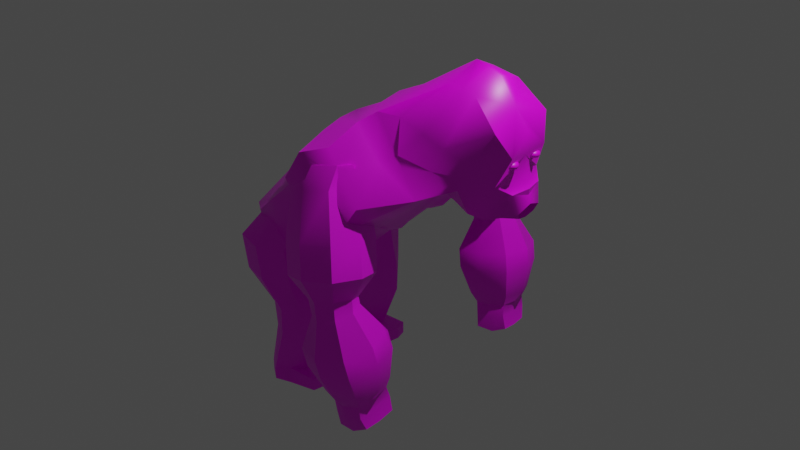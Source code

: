 # Source: gorilla.blend  (saved by Blender 3.0.42; exported with 4.5.12 LTS)
import bpy
from mathutils import Matrix  # noqa: F401  (used for matrix-valued properties, if any)

bpy.ops.wm.read_factory_settings(use_empty=True)
scene = bpy.context.scene
scene.name = 'Scene'

# ---- collections
col_collection = bpy.data.collections.new('Collection'); scene.collection.children.link(col_collection)

# ---- images (referenced by path relative to the original .blend; pixels are not part of the script)
import os
ASSET_DIR = os.environ.get("B2B_ASSET_DIR", "")  # directory of the original .blend (textures are referenced by path, not embedded)
HERE = os.path.dirname(os.path.abspath(__file__))  # packed textures are extracted next to this script under _unpacked/

def load_image(name, relpath, width, height, colorspace="sRGB"):
    """Load a texture the original file referenced (path relative to the .blend, or extracted next to this script)."""
    p = next((c for c in (os.path.join(HERE, relpath), os.path.join(ASSET_DIR, relpath)) if relpath and os.path.exists(c)), "")
    if p:
        img = bpy.data.images.load(p, check_existing=True)
        img.name = name
    else:  # same state as the original file: an image datablock whose file is absent (Cycles renders it pink)
        img = bpy.data.images.new(name, width, height)
        img.source = "FILE"
        img.filepath = "//" + (relpath or name)
    img.colorspace_settings.name = colorspace
    return img
img_bedroom_colors_jpg = load_image('bedroom colors.jpg', 'Get Stuffed/Assets/Materials/bedroom colors.jpg', 1024, 1024, 'sRGB')

# ---- materials (node trees are filled in below, after node groups)
mat_mouth = bpy.data.materials.new('mouth')
mat_mouth.alpha_threshold = 0.0
mat_mouth.use_transparent_shadow = False
mat_mouth.line_color = (0.0, 0.0, 0.0, 1.0)
mat_fur = bpy.data.materials.new('Fur')
mat_fur.use_transparent_shadow = False
mat_nose = bpy.data.materials.new('nose')
mat_nose.alpha_threshold = 0.0
mat_nose.use_transparent_shadow = False
mat_nose.line_color = (0.0, 0.0, 0.0, 1.0)

# ---- node groups
ng_auto_smooth = bpy.data.node_groups.new('Auto Smooth', 'GeometryNodeTree')
_s = ng_auto_smooth.interface.new_socket(name='Geometry', in_out='OUTPUT', socket_type='NodeSocketGeometry')
_s = ng_auto_smooth.interface.new_socket(name='Geometry', in_out='INPUT', socket_type='NodeSocketGeometry')
_s = ng_auto_smooth.interface.new_socket(name='Angle', in_out='INPUT', socket_type='NodeSocketFloat')
_s.subtype = 'ANGLE'
_s.min_value = 0.0
_s.max_value = 3.142
ng_auto_smooth.is_modifier = True
_N = ng_auto_smooth.nodes; _L = ng_auto_smooth.links
n0 = _N.new('NodeGroupOutput'); n0.name = 'Group Output'; n0.location = (480, -100)
n1 = _N.new('NodeGroupInput'); n1.name = 'Group Input'; n1.location = (-420, -300)
n2 = _N.new('NodeGroupInput'); n2.name = 'Group Input.001'; n2.location = (-60, -100)
n3 = _N.new('GeometryNodeSetShadeSmooth'); n3.name = 'Set Shade Smooth'; n3.location = (120, -100)
n3.domain = 'EDGE'
n4 = _N.new('GeometryNodeSetShadeSmooth'); n4.name = 'Set Shade Smooth.001'; n4.location = (300, -100)
n5 = _N.new('GeometryNodeInputMeshEdgeAngle'); n5.name = 'Edge Angle'; n5.location = (-420, -220)
n6 = _N.new('GeometryNodeInputEdgeSmooth'); n6.name = 'Is Edge Smooth'; n6.location = (-60, -160)
n7 = _N.new('GeometryNodeInputShadeSmooth'); n7.name = 'Is Face Smooth'; n7.location = (-240, -340)
n8 = _N.new('FunctionNodeBooleanMath'); n8.name = 'Boolean Math'; n8.location = (-60, -220)
n9 = _N.new('FunctionNodeCompare'); n9.name = 'Compare'; n9.location = (-240, -180)
n9.operation = 'LESS_EQUAL'
_L.new(n5.outputs[0], n9.inputs[0])
_L.new(n4.outputs[0], n0.inputs[0])
_L.new(n1.outputs[1], n9.inputs[1])
_L.new(n9.outputs[0], n8.inputs[0])
_L.new(n7.outputs[0], n8.inputs[1])
_L.new(n2.outputs[0], n3.inputs[0])
_L.new(n6.outputs[0], n3.inputs[1])
_L.new(n3.outputs[0], n4.inputs[0])
_L.new(n8.outputs[0], n3.inputs[2])
n0.is_active_output = True

# ---- material node trees
mat_mouth.use_nodes = True; mat_mouth.node_tree.nodes.clear()
_N = mat_mouth.node_tree.nodes; _L = mat_mouth.node_tree.links
n0 = _N.new('ShaderNodeOutputMaterial'); n0.name = 'Material Output'; n0.location = (300, 300)
n1 = _N.new('ShaderNodeBsdfPrincipled'); n1.name = 'Principled BSDF'; n1.location = (10, 300)
n1.distribution = 'GGX'
n1.subsurface_method = 'RANDOM_WALK_SKIN'
n1.inputs[2].default_value = 0.4
n1.inputs[3].default_value = 1.45
n1.inputs[27].default_value = (0.0, 0.0, 0.0, 1.0)
n1.inputs[28].default_value = 1.0
n2 = _N.new('ShaderNodeTexImage'); n2.name = 'Image Texture'; n2.location = (-316, 131)
n2.image = img_bedroom_colors_jpg
_L.new(n1.outputs[0], n0.inputs[0])
_L.new(n2.outputs[0], n1.inputs[0])
n0.is_active_output = True
mat_fur.use_nodes = True; mat_fur.node_tree.nodes.clear()
_N = mat_fur.node_tree.nodes; _L = mat_fur.node_tree.links
n0 = _N.new('ShaderNodeBsdfPrincipled'); n0.name = 'Principled BSDF'; n0.location = (10, 300)
n0.distribution = 'GGX'
n0.subsurface_method = 'RANDOM_WALK_SKIN'
n0.inputs[3].default_value = 1.45
n0.inputs[27].default_value = (0.0, 0.0, 0.0, 1.0)
n0.inputs[28].default_value = 1.0
n1 = _N.new('ShaderNodeOutputMaterial'); n1.name = 'Material Output'; n1.location = (300, 300)
n2 = _N.new('ShaderNodeTexImage'); n2.name = 'Image Texture'; n2.location = (-311, 146)
n2.image = img_bedroom_colors_jpg
_L.new(n0.outputs[0], n1.inputs[0])
_L.new(n2.outputs[0], n0.inputs[0])
n1.is_active_output = True
mat_nose.use_nodes = True; mat_nose.node_tree.nodes.clear()
_N = mat_nose.node_tree.nodes; _L = mat_nose.node_tree.links
n0 = _N.new('ShaderNodeOutputMaterial'); n0.name = 'Material Output'; n0.location = (300, 300)
n1 = _N.new('ShaderNodeBsdfPrincipled'); n1.name = 'Principled BSDF'; n1.location = (10, 300)
n1.distribution = 'GGX'
n1.subsurface_method = 'RANDOM_WALK_SKIN'
n1.inputs[2].default_value = 0.4
n1.inputs[3].default_value = 1.45
n1.inputs[27].default_value = (0.0, 0.0, 0.0, 1.0)
n1.inputs[28].default_value = 1.0
n2 = _N.new('ShaderNodeTexImage'); n2.name = 'Image Texture'; n2.location = (-316, 131)
n2.image = img_bedroom_colors_jpg
_L.new(n1.outputs[0], n0.inputs[0])
_L.new(n2.outputs[0], n1.inputs[0])
n0.is_active_output = True

# ---- world
world_world = bpy.data.worlds.new('World'); scene.world = world_world
world_world.use_nodes = True; world_world.node_tree.nodes.clear()
_N = world_world.node_tree.nodes; _L = world_world.node_tree.links
n0 = _N.new('ShaderNodeOutputWorld'); n0.name = 'World Output'; n0.location = (300, 300)
n1 = _N.new('ShaderNodeBackground'); n1.name = 'Background'; n1.location = (10, 300)
n1.inputs[0].default_value = (0.05088, 0.05088, 0.05088, 1.0)
_L.new(n1.outputs[0], n0.inputs[0])
n0.is_active_output = True
world_world.color = (0.05088, 0.05088, 0.05088)
world_world.use_sun_shadow = False
world_world.sun_shadow_jitter_overblur = 0.0

# ---- lights
light_light = bpy.data.lights.new('Light', 'POINT')
light_light.transmission_factor = 0.0
light_light.energy = 1000.0
light_light.shadow_soft_size = 0.1
light_light.shadow_maximum_resolution = 0.006
light_light.use_absolute_resolution = True

# ---- meshes
me_cube = bpy.data.meshes.new('Cube')
me_cube.from_pydata([(1.082, 0.8363, 1.255), (0.8651, 0.7305, -0.7638), (-0.2143, 0.8363, 1.092), (0.1207, 0.7305, -0.6476), (0.003033, 3.524e-05, -0.8748), (1.165, 1.113e-07, 1.187), (-0.4077, 0.0, 1.0), (1.0, 0.0, -1.0), (0.839, 0.8363, 0.2201), (0.1085, 0.8363, 0.2201), (1.0, 0.0, 0.3173), (-0.2143, 0.0, 0.0), (1.0, 0.8363, 0.338), (-0.02631, 0.8363, 0.338), (0.7579, 0.8884, -0.1399), (-0.2143, 0.0, 0.5), (0.7101, 0.8347, -0.5), (0.07743, 0.8019, -0.3097), (1.446, 0.0, -0.5), (-0.2262, 0.0, -0.5), (-0.07373, 1.199, 1.0), (0.8295, 1.255, 1.0), (0.8686, 1.338, 0.5), (-0.01693, 1.338, 0.5), (1.0, 0.584, -0.8918), (-0.007149, 0.584, -0.7757), (0.03461, 0.8293, 0.005379), (1.0, 0.6898, 0.2503), (-0.2143, 0.6898, 0.1518), (-0.2143, 0.6898, 0.3883), (-0.2262, 0.2751, -0.5), (1.284, 0.6559, -0.5), (1.0, 0.6898, 0.3316), (0.6493, 0.6136, 1.61), (0.1371, 1.56e-07, 2.031), (-0.2161, 1.709e-07, 1.895), (-0.005058, 0.6136, 1.364), (1.218, 0.5546, 1.499), (1.605, 8.147e-08, 1.186), (0.989, 0.5225, 1.692), (0.5836, 1.262e-07, 2.025), (0.003033, 0.2572, -0.8748), (1.136, 0.3449, 1.211), (1.0, 0.3449, 0.2838), (1.0, 0.2391, -1.0), (-0.3527, 0.3449, 1.032), (1.422, 0.2751, -0.5), (1.307, 0.3449, 0.437), (-0.2143, 0.3449, 0.07591), (-0.3023, 0.3449, 0.4441), (0.2358, 0.3449, 1.95), (-0.07837, 0.3449, 1.782), (1.561, 0.4156, 1.374), (0.7958, 0.4156, 2.003), (1.734, 0.3449, 1.44), (1.79, 6.657e-08, 1.395), (1.18, 0.2651, 1.935), (0.9326, 9.637e-08, 2.02), (0.6508, 1.262e-07, 1.609), (-0.3147, 1.688e-07, 1.219), (0.8395, 0.6898, 1.454), (-0.2143, 0.6898, 1.236), (1.094, 1.113e-07, 1.606), (1.104, 0.5385, 1.596), (1.179, 0.4156, 1.688), (-0.277, 0.3449, 1.186), (1.208, 9.637e-08, 1.891), (1.409, 0.3449, 1.707), (1.816, 0.2757, 1.567), (1.9, 6.657e-08, 1.498), (1.572, 6.657e-08, 1.767), (1.61, 0.2171, 1.736), (1.179, 0.8363, 0.7151), (-0.371, 0.8363, 0.7151), (-0.311, 0.0, 0.75), (1.0, 1.311, 0.75), (-0.2143, 1.294, 0.75), (1.208, 0.0, 0.6586), (1.198, 0.6898, 0.6976), (-0.4365, 0.5841, 0.7259), (-0.4517, 0.3449, 0.738), (1.309, 0.3449, 0.6781), (1.942, 0.121, 1.615), (1.965, 6.657e-08, 1.596), (1.827, 6.657e-08, 1.709), (1.883, 0.1712, 1.663), (1.886, 0.121, 1.593), (1.909, 6.657e-08, 1.575), (1.772, 6.657e-08, 1.687), (1.827, 0.1712, 1.642), (1.309, 0.0, -0.09135), (-0.2202, 0.0, -0.25), (-0.2202, 0.3628, -0.212), (1.165, 0.7257, -0.1249), (1.309, 0.3628, -0.1081), (1.708, 6.657e-08, 1.731), (1.638, 6.657e-08, 1.769), (1.113, 0.3449, 0.3604), (1.113, 0.5173, 0.3843), (1.099, 0.6898, 0.5146), (1.351, 0.3449, 0.5575), (1.3, 0.1724, 0.5478), (1.295, 0.5173, 0.5673), (1.196, 0.1724, 0.3771), (0.4929, 0.7305, -0.7057), (0.3929, 0.8363, 1.092), (0.3929, 0.0, -1.0), (0.2961, 0.0, 1.0), (0.4737, 0.8363, 0.2201), (0.4868, 0.8363, 0.338), (0.3938, 0.8214, -0.4049), (0.3779, 1.228, 1.0), (0.4259, 1.338, 0.5), (0.4964, 0.584, -0.8338), (-0.03948, 1.56e-07, 1.963), (0.3548, 0.6136, 1.497), (0.07874, 0.3449, 1.866), (0.3929, 0.2747, -1.0), (0.4341, 0.6898, 1.207), (0.1788, 1.39e-07, 1.426), (0.3929, 1.438, 0.75), (0.3963, 0.8589, -0.06728)], [], [(79, 2, 73), (73, 2, 20, 76), (81, 42, 5, 77), (117, 44, 7, 106), (119, 58, 34, 114), (94, 43, 10, 90), (121, 108, 8, 14), (92, 28, 9, 26), (97, 47, 103, 10), (108, 109, 12, 8), (28, 29, 13, 9), (25, 30, 17, 3), (104, 110, 16, 1), (44, 46, 18, 7), (120, 111, 21, 75), (72, 12, 22, 75), (105, 0, 21, 111), (109, 13, 23, 112), (1, 16, 31, 24), (41, 30, 25), (48, 49, 29, 28), (8, 12, 32, 27), (92, 48, 28), (14, 8, 27, 93), (31, 93, 94, 46), (104, 1, 24, 113), (72, 0, 78), (80, 45, 2, 79), (116, 51, 35, 114), (60, 33, 39, 63), (65, 59, 35, 51), (118, 61, 36, 115), (64, 63, 39, 53), (58, 5, 38, 62), (42, 0, 37, 52), (50, 34, 40, 53), (33, 50, 53, 39), (5, 42, 52, 38), (62, 38, 55, 66), (61, 65, 51, 36), (115, 36, 51, 116), (74, 6, 45, 80), (91, 11, 48, 92), (11, 15, 49, 48), (4, 19, 30, 41), (24, 31, 46, 44), (97, 98, 47), (93, 27, 43, 94), (113, 24, 44, 117), (78, 0, 42, 81), (66, 67, 56), (64, 53, 56, 67), (38, 52, 54, 55), (40, 57, 56), (52, 64, 67, 54), (66, 55, 69, 70), (2, 45, 65, 61), (40, 62, 66, 57), (34, 58, 62, 40), (52, 37, 63, 64), (105, 2, 61, 118), (45, 6, 59, 65), (0, 60, 63, 37), (107, 5, 58, 119), (71, 70, 96), (67, 66, 70), (54, 67, 71, 68), (55, 54, 68, 69), (57, 66, 56), (71, 67, 70), (102, 100, 47), (15, 74, 80, 49), (49, 80, 79, 29), (12, 72, 78, 99, 32), (0, 72, 75, 21), (112, 120, 75, 22), (100, 81, 77, 101), (13, 73, 76, 23), (29, 79, 73, 13), (85, 84, 88, 89), (103, 47, 101), (68, 71, 85, 82), (69, 68, 82, 83), (99, 78, 102, 47, 98), (82, 85, 89, 86), (83, 82, 86, 87), (19, 91, 92, 30), (16, 14, 93, 31), (30, 92, 26, 17), (110, 121, 14, 16), (46, 94, 90, 18), (53, 40, 56), (85, 71, 84), (84, 71, 95), (27, 32, 98, 97, 43), (43, 97, 10), (32, 99, 98), (47, 100, 101), (78, 81, 100, 102), (10, 103, 101, 77), (17, 26, 121, 110), (23, 76, 120, 112), (6, 107, 119, 59), (0, 105, 118, 60), (25, 113, 117, 41), (33, 115, 116, 50), (60, 118, 115, 33), (50, 116, 114, 34), (3, 104, 113, 25), (12, 109, 112, 22), (2, 105, 111, 20), (76, 20, 111, 120), (3, 17, 110, 104), (9, 13, 109, 108), (26, 9, 108, 121), (59, 119, 114, 35), (41, 117, 106, 4)])
me_cube.polygons.foreach_set('use_smooth', [True] * 117)
_uv = me_cube.uv_layers.new(name='UVMap')
_uv.uv.foreach_set('vector', [0.9085, 0.1216, 0.9087, 0.1217, 0.9085, 0.1217, 0.9085, 0.1217, 0.9087, 0.1217, 0.9087, 0.1217, 0.9085, 0.1217, 0.9085, 0.123, 0.9087, 0.123, 0.9087, 0.1232, 0.9085, 0.1232, 0.9072, 0.123, 0.9077, 0.123, 0.9077, 0.1232, 0.9072, 0.1232, 0.9062, 0.1207, 0.9062, 0.1207, 0.9062, 0.1207, 0.9062, 0.1207, 0.908, 0.123, 0.9082, 0.123, 0.9082, 0.1232, 0.908, 0.1232, 0.908, 0.1222, 0.9082, 0.1222, 0.9082, 0.1227, 0.908, 0.1227, 0.908, 0.1216, 0.9082, 0.1216, 0.9082, 0.1217, 0.908, 0.1217, 0.9082, 0.123, 0.9082, 0.123, 0.9082, 0.1231, 0.9082, 0.1232, 0.9082, 0.1222, 0.9084, 0.1222, 0.9084, 0.1227, 0.9082, 0.1227, 0.9082, 0.1216, 0.9084, 0.1216, 0.9084, 0.1217, 0.9082, 0.1217, 0.9077, 0.1216, 0.9079, 0.1216, 0.9079, 0.1217, 0.9077, 0.1217, 0.9077, 0.1222, 0.9079, 0.1222, 0.9079, 0.1227, 0.9077, 0.1227, 0.9077, 0.123, 0.9079, 0.123, 0.9079, 0.1232, 0.9077, 0.1232, 0.9085, 0.1222, 0.9087, 0.1222, 0.9087, 0.1227, 0.9085, 0.1227, 0.9085, 0.1227, 0.9084, 0.1227, 0.9084, 0.1227, 0.9085, 0.1227, 0.9091, 0.1227, 0.9087, 0.1227, 0.9087, 0.1227, 0.9091, 0.1227, 0.9084, 0.1222, 0.9084, 0.1217, 0.9084, 0.1217, 0.9084, 0.1222, 0.9077, 0.1227, 0.9079, 0.1227, 0.9079, 0.1228, 0.9077, 0.1228, 0.9077, 0.1214, 0.9079, 0.1216, 0.9077, 0.1216, 0.9082, 0.1214, 0.9084, 0.1214, 0.9084, 0.1216, 0.9082, 0.1216, 0.9082, 0.1227, 0.9084, 0.1227, 0.9083, 0.1228, 0.9082, 0.1228, 0.908, 0.1214, 0.9082, 0.1214, 0.9082, 0.1216, 0.908, 0.1227, 0.9082, 0.1227, 0.9082, 0.1228, 0.908, 0.1228, 0.9079, 0.1228, 0.908, 0.1228, 0.908, 0.123, 0.9079, 0.123, 0.9072, 0.1227, 0.9077, 0.1227, 0.9077, 0.1228, 0.9072, 0.1228, 0.9085, 0.1227, 0.9087, 0.1228, 0.9085, 0.1228, 0.9085, 0.1214, 0.9087, 0.1214, 0.9087, 0.1216, 0.9085, 0.1216, 0.9091, 0.123, 0.9096, 0.123, 0.9096, 0.1232, 0.9091, 0.1232, 0.9087, 0.1228, 0.9087, 0.1228, 0.9087, 0.1228, 0.9087, 0.1228, 0.9087, 0.1214, 0.9087, 0.1212, 0.9087, 0.1212, 0.9087, 0.1214, 0.9091, 0.1228, 0.9096, 0.1228, 0.9096, 0.1228, 0.9091, 0.1228, 0.9087, 0.123, 0.9087, 0.1228, 0.9087, 0.1228, 0.9087, 0.123, 0.9062, 0.1207, 0.9062, 0.1207, 0.9062, 0.1207, 0.9062, 0.1207, 0.9087, 0.123, 0.9087, 0.1228, 0.9087, 0.1228, 0.9087, 0.123, 0.9087, 0.123, 0.9087, 0.1232, 0.9087, 0.1232, 0.9087, 0.123, 0.9087, 0.1228, 0.9087, 0.123, 0.9087, 0.123, 0.9087, 0.1228, 0.9087, 0.1232, 0.9087, 0.123, 0.9087, 0.123, 0.9087, 0.1232, 0.9062, 0.1207, 0.9062, 0.1207, 0.9062, 0.1207, 0.9062, 0.1207, 0.9087, 0.1216, 0.9087, 0.1214, 0.9087, 0.1214, 0.9087, 0.1216, 0.9091, 0.1228, 0.9096, 0.1228, 0.9096, 0.123, 0.9091, 0.123, 0.9085, 0.1212, 0.9087, 0.1212, 0.9087, 0.1214, 0.9085, 0.1214, 0.908, 0.1212, 0.9082, 0.1212, 0.9082, 0.1214, 0.908, 0.1214, 0.9082, 0.1212, 0.9084, 0.1212, 0.9084, 0.1214, 0.9082, 0.1214, 0.9077, 0.1212, 0.9079, 0.1212, 0.9079, 0.1214, 0.9077, 0.1214, 0.9077, 0.1228, 0.9079, 0.1228, 0.9079, 0.123, 0.9077, 0.123, 0.9082, 0.123, 0.9083, 0.1229, 0.9082, 0.123, 0.908, 0.1228, 0.9082, 0.1228, 0.9082, 0.123, 0.908, 0.123, 0.9072, 0.1228, 0.9077, 0.1228, 0.9077, 0.123, 0.9072, 0.123, 0.9085, 0.1228, 0.9087, 0.1228, 0.9087, 0.123, 0.9085, 0.123, 0.9087, 0.1232, 0.9087, 0.123, 0.9087, 0.123, 0.9087, 0.123, 0.9087, 0.123, 0.9087, 0.123, 0.9087, 0.123, 0.9087, 0.1232, 0.9087, 0.123, 0.9087, 0.123, 0.9087, 0.1232, 0.9087, 0.1232, 0.9087, 0.1232, 0.9087, 0.123, 0.9087, 0.123, 0.9087, 0.123, 0.9087, 0.123, 0.9087, 0.123, 0.9062, 0.1207, 0.9062, 0.1207, 0.9062, 0.1207, 0.9062, 0.1207, 0.9087, 0.1216, 0.9087, 0.1214, 0.9087, 0.1214, 0.9087, 0.1216, 0.9062, 0.1207, 0.9062, 0.1207, 0.9062, 0.1207, 0.9062, 0.1207, 0.9062, 0.1207, 0.9062, 0.1207, 0.9062, 0.1207, 0.9062, 0.1207, 0.9087, 0.123, 0.9087, 0.1228, 0.9087, 0.1228, 0.9087, 0.123, 0.9091, 0.1228, 0.9096, 0.1228, 0.9096, 0.1228, 0.9091, 0.1228, 0.9087, 0.1214, 0.9087, 0.1212, 0.9087, 0.1212, 0.9087, 0.1214, 0.9087, 0.1228, 0.9087, 0.1228, 0.9087, 0.1228, 0.9087, 0.1228, 0.9062, 0.1207, 0.9062, 0.1207, 0.9062, 0.1207, 0.9062, 0.1207, 0.9087, 0.123, 0.9087, 0.1232, 0.9087, 0.1232, 0.9087, 0.123, 0.9087, 0.1232, 0.9087, 0.1232, 0.9087, 0.123, 0.9087, 0.123, 0.9087, 0.123, 0.9087, 0.123, 0.9087, 0.1232, 0.9087, 0.123, 0.9087, 0.123, 0.9087, 0.1232, 0.9087, 0.1232, 0.9087, 0.1232, 0.9087, 0.123, 0.9087, 0.123, 0.9087, 0.123, 0.9087, 0.1232, 0.9085, 0.1229, 0.9085, 0.123, 0.9084, 0.123, 0.9084, 0.1212, 0.9085, 0.1212, 0.9085, 0.1214, 0.9084, 0.1214, 0.9084, 0.1214, 0.9085, 0.1214, 0.9085, 0.1216, 0.9084, 0.1216, 0.9084, 0.1227, 0.9085, 0.1227, 0.9085, 0.1228, 0.9085, 0.1228, 0.9084, 0.1228, 0.9087, 0.1227, 0.9085, 0.1227, 0.9085, 0.1227, 0.9087, 0.1227, 0.9084, 0.1222, 0.9085, 0.1222, 0.9085, 0.1227, 0.9084, 0.1227, 0.9085, 0.123, 0.9085, 0.123, 0.9085, 0.1232, 0.9085, 0.1231, 0.9084, 0.1217, 0.9085, 0.1217, 0.9085, 0.1217, 0.9084, 0.1217, 0.9084, 0.1216, 0.9085, 0.1216, 0.9085, 0.1217, 0.9084, 0.1217, 0.9087, 0.123, 0.9087, 0.1232, 0.9087, 0.1232, 0.9087, 0.123, 0.9084, 0.1231, 0.9084, 0.123, 0.9085, 0.1231, 0.9087, 0.123, 0.9087, 0.123, 0.9087, 0.123, 0.9087, 0.123, 0.9087, 0.1232, 0.9087, 0.123, 0.9087, 0.123, 0.9087, 0.1232, 0.9085, 0.1228, 0.9085, 0.1228, 0.9085, 0.1229, 0.9084, 0.123, 0.9084, 0.1229, 0.9087, 0.123, 0.9087, 0.123, 0.9087, 0.123, 0.9087, 0.123, 0.9087, 0.1232, 0.9087, 0.123, 0.9087, 0.123, 0.9087, 0.1232, 0.9079, 0.1212, 0.908, 0.1212, 0.908, 0.1214, 0.9079, 0.1214, 0.9079, 0.1227, 0.908, 0.1227, 0.908, 0.1228, 0.9079, 0.1228, 0.9079, 0.1216, 0.908, 0.1216, 0.908, 0.1217, 0.9079, 0.1217, 0.9079, 0.1222, 0.908, 0.1222, 0.908, 0.1227, 0.9079, 0.1227, 0.9079, 0.123, 0.908, 0.123, 0.908, 0.1232, 0.9079, 0.1232, 0.9087, 0.123, 0.9087, 0.1232, 0.9087, 0.123, 0.9087, 0.123, 0.9087, 0.123, 0.9087, 0.1232, 0.9087, 0.1232, 0.9087, 0.123, 0.9087, 0.1232, 0.9082, 0.1228, 0.9083, 0.1228, 0.9083, 0.1229, 0.9082, 0.123, 0.9082, 0.123, 0.9082, 0.123, 0.9082, 0.123, 0.9082, 0.1232, 0.9084, 0.1228, 0.9085, 0.1228, 0.9084, 0.1229, 0.9084, 0.123, 0.9085, 0.123, 0.9085, 0.1231, 0.9085, 0.1228, 0.9085, 0.123, 0.9085, 0.123, 0.9085, 0.1229, 0.9084, 0.1232, 0.9084, 0.1231, 0.9085, 0.1231, 0.9085, 0.1232, 0.9079, 0.1217, 0.908, 0.1217, 0.908, 0.1222, 0.9079, 0.1222, 0.9084, 0.1217, 0.9085, 0.1217, 0.9085, 0.1222, 0.9084, 0.1222, 0.9062, 0.1207, 0.9062, 0.1207, 0.9062, 0.1207, 0.9062, 0.1207, 0.9087, 0.1228, 0.9091, 0.1228, 0.9091, 0.1228, 0.9087, 0.1228, 0.9067, 0.1228, 0.9072, 0.1228, 0.9072, 0.123, 0.9067, 0.123, 0.9087, 0.1228, 0.9091, 0.1228, 0.9091, 0.123, 0.9087, 0.123, 0.9087, 0.1228, 0.9091, 0.1228, 0.9091, 0.1228, 0.9087, 0.1228, 0.9087, 0.123, 0.9091, 0.123, 0.9091, 0.1232, 0.9087, 0.1232, 0.9067, 0.1227, 0.9072, 0.1227, 0.9072, 0.1228, 0.9067, 0.1228, 0.9084, 0.1227, 0.9084, 0.1222, 0.9084, 0.1222, 0.9084, 0.1227, 0.9096, 0.1227, 0.9091, 0.1227, 0.9091, 0.1227, 0.9096, 0.1227, 0.9085, 0.1217, 0.9087, 0.1217, 0.9087, 0.1222, 0.9085, 0.1222, 0.9077, 0.1217, 0.9079, 0.1217, 0.9079, 0.1222, 0.9077, 0.1222, 0.9082, 0.1217, 0.9084, 0.1217, 0.9084, 0.1222, 0.9082, 0.1222, 0.908, 0.1217, 0.9082, 0.1217, 0.9082, 0.1222, 0.908, 0.1222, 0.9062, 0.1207, 0.9062, 0.1207, 0.9062, 0.1207, 0.9062, 0.1207, 0.9067, 0.123, 0.9072, 0.123, 0.9072, 0.1232, 0.9067, 0.1232])
me_cube.materials.append(mat_mouth)
me_cube.use_remesh_preserve_volume = False
me_cube.use_remesh_preserve_attributes = False
me_cube.use_mirror_vertex_groups = False
me_cube.update()
me_cube_001 = bpy.data.meshes.new('Cube.001')
me_cube_001.from_pydata([(0.8678, 0.557, 0.3063), (0.8163, -1.069, 0.3063), (-0.8751, -1.097, 0.3063), (-0.8825, 0.5288, 0.3063), (0.7837, -0.8742, 0.8007), (0.8208, -0.04316, 0.8659), (-0.4391, -0.8946, 0.8007), (-0.4444, -0.06359, 0.8659), (-0.6899, 0.5288, -0.4394), (-0.6825, -1.097, -0.4394), (1.06, 0.557, -0.4394), (1.009, -1.069, -0.4394), (0.1204, 0.3317, -1.083), (0.1272, -0.804, -1.083), (1.227, 0.3581, -1.083), (1.179, -0.7776, -1.083), (0.1866, 0.313, -1.687), (0.194, -0.6906, -1.687), (1.16, 0.3413, -1.687), (1.108, -0.6624, -1.687), (-0.1967, 0.2286, -2.731), (-0.3142, -0.6191, -2.731), (0.5638, 0.2569, -2.731), (0.5124, -0.5343, -2.731), (-0.1967, 0.2286, -3.007), (-0.3142, -0.6191, -3.007), (0.696, 0.3911, -3.007), (0.696, -0.6191, -3.007), (1.532, -0.5279, -2.731), (1.532, 0.2496, -2.731), (1.532, -0.5279, -3.007), (1.532, 0.2496, -3.007), (-0.03664, -0.8498, -2.731), (0.696, -0.8498, -2.731), (-0.03664, -0.8498, -3.007), (0.696, -0.8498, -3.007), (1.122, -0.6191, -2.731), (1.122, -0.6191, -3.007), (1.122, -0.8498, -2.731), (1.122, -0.8498, -3.007), (-1.013, -0.2311, -0.4394), (1.501, -0.2311, -0.4394), (1.14, -0.4408, 0.8333), (-0.6779, -0.4408, 0.8333), (-0.1812, -0.1867, -1.083), (1.639, -0.1867, -1.083), (-0.1362, -0.1358, -1.687), (1.601, -0.1358, -1.687), (-0.5195, -0.114, -2.731), (1.005, -0.114, -2.731), (-0.5195, -0.114, -3.007), (0.696, -0.114, -3.007), (1.623, -0.114, -2.731), (1.623, -0.114, -3.007), (1.309, -0.2311, 0.3063), (-1.205, -0.2311, 0.3063), (0.1926, 0.8194, -0.4394), (0.1926, -1.299, -0.4394), (0.1935, -1.041, 0.8007), (0.1935, 0.1465, 0.8659), (0.6807, 0.6031, -1.083), (0.6807, -0.9926, -1.083), (0.6804, 0.6036, -1.687), (0.6804, -0.8926, -1.687), (0.1909, 0.5192, -2.731), (0.1909, -0.7645, -2.731), (0.1909, 0.5192, -3.007), (0.1909, -0.6191, -3.007), (0.1909, -0.8498, -2.731), (0.1909, -0.8498, -3.007), (3.706e-17, -1.299, 0.3063), (3.706e-17, 0.8194, 0.3063), (0.1909, -0.114, -3.007), (0.3768, -0.7776, 1.042), (0.3882, -0.5223, 1.062), (0.001135, -0.7839, 1.042), (-0.0004971, -0.5286, 1.062), (0.4862, -0.6445, 1.052), (-0.07221, -0.6445, 1.052), (0.1955, -0.8288, 1.042), (0.1955, -0.4641, 1.062), (0.1955, -0.6445, 1.052)], [], [(71, 3, 7, 59), (70, 1, 4, 58), (55, 2, 6, 43), (41, 11, 15, 45), (6, 58, 79, 75), (54, 0, 5, 42), (45, 15, 19, 47), (40, 8, 12, 44), (57, 9, 13, 61), (56, 10, 14, 60), (63, 17, 21, 65), (44, 12, 16, 46), (61, 13, 17, 63), (60, 14, 18, 62), (49, 23, 28, 52), (62, 18, 22, 64), (47, 19, 23, 49), (46, 16, 20, 48), (72, 51, 27, 67), (48, 20, 24, 50), (21, 25, 34, 32), (64, 22, 26, 66), (52, 28, 30, 53), (26, 22, 29, 31), (23, 27, 30, 28), (51, 26, 31, 53), (68, 32, 34, 69), (67, 27, 35, 69), (65, 21, 32, 68), (35, 27, 37, 39), (37, 36, 38, 39), (33, 35, 39, 38), (23, 33, 38, 36), (27, 23, 36, 37), (41, 10, 0, 54), (40, 9, 2, 55), (57, 11, 1, 70), (56, 8, 3, 71), (8, 40, 55, 3), (11, 41, 54, 1), (27, 51, 53, 30), (29, 52, 53, 31), (21, 48, 50, 25), (66, 26, 51, 72), (17, 46, 48, 21), (18, 47, 49, 22), (22, 49, 52, 29), (13, 44, 46, 17), (9, 40, 44, 13), (14, 45, 47, 18), (1, 54, 42, 4), (42, 5, 74, 77), (10, 41, 45, 14), (3, 55, 43, 7), (7, 43, 78, 76), (24, 66, 72, 50), (10, 56, 71, 0), (9, 57, 70, 2), (23, 65, 68, 33), (25, 67, 69, 34), (33, 68, 69, 35), (20, 64, 66, 24), (50, 72, 67, 25), (16, 62, 64, 20), (12, 60, 62, 16), (15, 61, 63, 19), (19, 63, 65, 23), (8, 56, 60, 12), (11, 57, 61, 15), (43, 6, 75, 78), (2, 70, 58, 6), (0, 71, 59, 5), (81, 79, 73, 77), (80, 81, 77, 74), (76, 78, 81, 80), (78, 75, 79, 81), (59, 7, 76, 80), (5, 59, 80, 74), (4, 42, 77, 73), (58, 4, 73, 79)])
me_cube_001.polygons.foreach_set('use_smooth', [True] * 80)
_uv = me_cube_001.uv_layers.new(name='UVMap')
_uv.uv.foreach_set('vector', [0.9095, 0.1333, 0.9095, 0.1308, 0.9095, 0.1308, 0.9095, 0.1333, 0.9095, 0.1431, 0.9095, 0.1406, 0.9095, 0.1406, 0.9095, 0.1431, 0.9095, 0.1284, 0.9095, 0.1259, 0.9095, 0.1259, 0.9095, 0.1284, 0.9095, 0.1382, 0.9095, 0.1406, 0.9095, 0.1406, 0.9095, 0.1382, 0.9095, 0.1455, 0.9095, 0.1431, 0.9095, 0.1431, 0.9095, 0.1455, 0.9095, 0.1382, 0.9095, 0.1357, 0.9095, 0.1357, 0.9095, 0.1382, 0.9095, 0.1382, 0.9095, 0.1406, 0.9095, 0.1406, 0.9095, 0.1382, 0.9095, 0.1284, 0.9095, 0.1308, 0.9095, 0.1308, 0.9095, 0.1284, 0.9095, 0.1431, 0.9095, 0.1455, 0.9095, 0.1455, 0.9095, 0.1431, 0.9095, 0.1333, 0.9095, 0.1357, 0.9095, 0.1357, 0.9095, 0.1333, 0.9095, 0.1431, 0.9095, 0.1455, 0.9095, 0.1455, 0.9095, 0.1431, 0.9095, 0.1284, 0.9095, 0.1308, 0.9095, 0.1308, 0.9095, 0.1284, 0.9095, 0.1431, 0.9095, 0.1455, 0.9095, 0.1455, 0.9095, 0.1431, 0.9095, 0.1333, 0.9095, 0.1357, 0.9095, 0.1357, 0.9095, 0.1333, 0.9095, 0.1382, 0.9095, 0.1406, 0.9095, 0.1406, 0.9095, 0.1382, 0.9095, 0.1333, 0.9095, 0.1357, 0.9095, 0.1357, 0.9095, 0.1333, 0.9095, 0.1382, 0.9095, 0.1406, 0.9095, 0.1406, 0.9095, 0.1382, 0.9095, 0.1284, 0.9095, 0.1308, 0.9095, 0.1308, 0.9095, 0.1284, 0.907, 0.1382, 0.9095, 0.1382, 0.9095, 0.1406, 0.907, 0.1406, 0.9095, 0.1284, 0.9095, 0.1308, 0.9095, 0.1308, 0.9095, 0.1284, 0.9095, 0.1259, 0.9095, 0.1259, 0.9095, 0.1259, 0.9095, 0.1259, 0.9095, 0.1333, 0.9095, 0.1357, 0.9095, 0.1357, 0.9095, 0.1333, 0.9095, 0.1382, 0.9095, 0.1406, 0.9095, 0.1406, 0.9095, 0.1382, 0.9095, 0.1357, 0.9095, 0.1357, 0.9095, 0.1357, 0.9095, 0.1357, 0.9095, 0.1406, 0.9095, 0.1406, 0.9095, 0.1406, 0.9095, 0.1406, 0.9095, 0.1382, 0.9095, 0.1357, 0.9095, 0.1357, 0.9095, 0.1382, 0.9095, 0.1431, 0.9095, 0.1455, 0.9095, 0.1455, 0.9095, 0.1431, 0.907, 0.1406, 0.9095, 0.1406, 0.9095, 0.1406, 0.907, 0.1406, 0.9095, 0.1431, 0.9095, 0.1455, 0.9095, 0.1455, 0.9095, 0.1431, 0.9095, 0.1406, 0.9095, 0.1406, 0.9095, 0.1406, 0.9095, 0.1406, 0.9095, 0.1406, 0.9095, 0.1406, 0.9095, 0.1406, 0.9095, 0.1406, 0.9095, 0.1406, 0.9095, 0.1406, 0.9095, 0.1406, 0.9095, 0.1406, 0.9095, 0.1406, 0.9095, 0.1406, 0.9095, 0.1406, 0.9095, 0.1406, 0.9095, 0.1406, 0.9095, 0.1406, 0.9095, 0.1406, 0.9095, 0.1406, 0.9095, 0.1382, 0.9095, 0.1357, 0.9095, 0.1357, 0.9095, 0.1382, 0.9095, 0.1284, 0.9095, 0.1259, 0.9095, 0.1259, 0.9095, 0.1284, 0.9095, 0.1431, 0.9095, 0.1406, 0.9095, 0.1406, 0.9095, 0.1431, 0.9095, 0.1333, 0.9095, 0.1308, 0.9095, 0.1308, 0.9095, 0.1333, 0.9095, 0.1308, 0.9095, 0.1284, 0.9095, 0.1284, 0.9095, 0.1308, 0.9095, 0.1406, 0.9095, 0.1382, 0.9095, 0.1382, 0.9095, 0.1406, 0.9095, 0.1406, 0.9095, 0.1382, 0.9095, 0.1382, 0.9095, 0.1406, 0.9095, 0.1357, 0.9095, 0.1382, 0.9095, 0.1382, 0.9095, 0.1357, 0.9095, 0.1259, 0.9095, 0.1284, 0.9095, 0.1284, 0.9095, 0.1259, 0.907, 0.1357, 0.9095, 0.1357, 0.9095, 0.1382, 0.907, 0.1382, 0.9095, 0.1259, 0.9095, 0.1284, 0.9095, 0.1284, 0.9095, 0.1259, 0.9095, 0.1357, 0.9095, 0.1382, 0.9095, 0.1382, 0.9095, 0.1357, 0.9095, 0.1357, 0.9095, 0.1382, 0.9095, 0.1382, 0.9095, 0.1357, 0.9095, 0.1259, 0.9095, 0.1284, 0.9095, 0.1284, 0.9095, 0.1259, 0.9095, 0.1259, 0.9095, 0.1284, 0.9095, 0.1284, 0.9095, 0.1259, 0.9095, 0.1357, 0.9095, 0.1382, 0.9095, 0.1382, 0.9095, 0.1357, 0.9095, 0.1406, 0.9095, 0.1382, 0.9095, 0.1382, 0.9095, 0.1406, 0.9095, 0.1382, 0.9095, 0.1357, 0.9095, 0.1357, 0.9095, 0.1382, 0.9095, 0.1357, 0.9095, 0.1382, 0.9095, 0.1382, 0.9095, 0.1357, 0.9095, 0.1308, 0.9095, 0.1284, 0.9095, 0.1284, 0.9095, 0.1308, 0.9095, 0.1308, 0.9095, 0.1284, 0.9095, 0.1284, 0.9095, 0.1308, 0.9046, 0.1357, 0.907, 0.1357, 0.907, 0.1382, 0.9046, 0.1382, 0.9095, 0.1357, 0.9095, 0.1333, 0.9095, 0.1333, 0.9095, 0.1357, 0.9095, 0.1455, 0.9095, 0.1431, 0.9095, 0.1431, 0.9095, 0.1455, 0.9095, 0.1406, 0.9095, 0.1431, 0.9095, 0.1431, 0.9095, 0.1406, 0.9046, 0.1406, 0.907, 0.1406, 0.907, 0.1406, 0.9046, 0.1406, 0.9095, 0.1406, 0.9095, 0.1431, 0.9095, 0.1431, 0.9095, 0.1406, 0.9095, 0.1308, 0.9095, 0.1333, 0.9095, 0.1333, 0.9095, 0.1308, 0.9046, 0.1382, 0.907, 0.1382, 0.907, 0.1406, 0.9046, 0.1406, 0.9095, 0.1308, 0.9095, 0.1333, 0.9095, 0.1333, 0.9095, 0.1308, 0.9095, 0.1308, 0.9095, 0.1333, 0.9095, 0.1333, 0.9095, 0.1308, 0.9095, 0.1406, 0.9095, 0.1431, 0.9095, 0.1431, 0.9095, 0.1406, 0.9095, 0.1406, 0.9095, 0.1431, 0.9095, 0.1431, 0.9095, 0.1406, 0.9095, 0.1308, 0.9095, 0.1333, 0.9095, 0.1333, 0.9095, 0.1308, 0.9095, 0.1406, 0.9095, 0.1431, 0.9095, 0.1431, 0.9095, 0.1406, 0.9095, 0.1284, 0.9095, 0.1259, 0.9095, 0.1259, 0.9095, 0.1284, 0.9095, 0.1455, 0.9095, 0.1431, 0.9095, 0.1431, 0.9095, 0.1455, 0.9095, 0.1357, 0.9095, 0.1333, 0.9095, 0.1333, 0.9095, 0.1357, 0.9095, 0.1382, 0.9095, 0.1431, 0.9095, 0.1406, 0.9095, 0.1382, 0.9095, 0.1333, 0.9095, 0.1382, 0.9095, 0.1382, 0.9095, 0.1357, 0.9095, 0.1308, 0.9095, 0.1382, 0.9095, 0.1382, 0.9095, 0.1333, 0.9095, 0.1382, 0.9095, 0.1455, 0.9095, 0.1431, 0.9095, 0.1382, 0.9095, 0.1333, 0.9095, 0.1308, 0.9095, 0.1308, 0.9095, 0.1333, 0.9095, 0.1357, 0.9095, 0.1333, 0.9095, 0.1333, 0.9095, 0.1357, 0.9095, 0.1406, 0.9095, 0.1382, 0.9095, 0.1382, 0.9095, 0.1406, 0.9095, 0.1431, 0.9095, 0.1406, 0.9095, 0.1406, 0.9095, 0.1431])
me_cube_001.materials.append(mat_fur)
me_cube_001.use_remesh_fix_poles = True
me_cube_001.use_remesh_preserve_attributes = False
me_cube_001.update()
me_cube_002 = bpy.data.meshes.new('Cube.002')
me_cube_002.from_pydata([(-0.7529, -0.7494, -0.6941), (-0.6231, -0.6182, 1.0), (-0.7529, 0.755, -0.6941), (-0.6231, 0.6258, 1.0), (0.7515, -0.7494, -0.6941), (0.6209, -0.6182, 1.0), (0.7515, 0.755, -0.6941), (0.6209, 0.6258, 1.0), (-0.4181, 0.4248, -1.192), (-0.4181, -0.417, -1.192), (0.4305, 0.4248, -1.165), (0.4305, -0.417, -1.165), (-0.4354, 0.3172, -1.531), (-0.3814, -0.4816, -1.321), (0.4117, 0.3774, -1.524), (0.4657, -0.4213, -1.314), (-0.7866, 0.358, -2.245), (-0.6897, -1.078, -1.867), (0.7232, 0.4468, -2.277), (0.8201, -0.9888, -1.9), (-0.6069, -0.2054, -3.208), (-0.5329, -1.302, -2.92), (0.5461, -0.1376, -3.233), (0.6202, -1.234, -2.945), (-0.455, -0.4262, -3.653), (-0.3872, -1.431, -3.389), (0.3915, -0.3765, -3.671), (0.4593, -1.382, -3.407), (-0.4657, -0.5459, -3.971), (-0.3967, -1.568, -3.702), (0.4111, -0.5616, -3.924), (0.4641, -1.452, -3.721), (-1.008, 0.002782, -0.6941), (-0.7535, -0.3054, 1.0), (0.9887, 0.002782, -0.6941), (0.7372, -0.3054, 1.0), (-0.6309, 0.003873, -1.199), (0.6285, 0.003873, -1.159), (-0.6208, -0.09734, -1.428), (0.6363, -0.007894, -1.417), (-0.9927, -0.3747, -2.051), (1.008, -0.2571, -2.094), (-0.7642, -0.765, -3.06), (0.7639, -0.6752, -3.093), (-0.4372, -0.9297, -3.521), (0.4289, -0.8788, -3.539), (-0.4475, -1.058, -3.836), (0.4331, -1.006, -3.855), (-0.0007288, 1.014, -0.6941), (-0.001071, 0.8399, 1.0), (-0.0007288, -0.9576, -0.6941), (-0.001071, -0.7904, 1.0), (0.006208, 0.6391, -1.179), (0.006208, -0.5894, -1.179), (-0.02555, 0.5507, -1.581), (0.05315, -0.615, -1.275), (-0.04832, 0.6481, -2.326), (0.07853, -1.231, -1.832), (-0.04305, 0.01609, -3.27), (0.05382, -1.419, -2.893), (-0.0372, -0.3133, -3.685), (0.03967, -1.452, -3.386), (-0.04305, -0.5525, -4.045), (0.03636, -1.532, -3.805), (-0.001265, -1.074, -3.951), (-0.001547, -0.3054, 1.0), (-0.7904, 0.1972, -2.643), (-0.6935, -1.238, -2.265), (0.8163, -1.15, -2.298), (0.7194, 0.286, -2.675), (1.005, -0.4179, -2.492), (-0.9964, -0.5355, -2.448), (-0.05208, 0.4873, -2.724), (0.07477, -1.392, -2.23), (-0.7529, -0.7494, 0.0), (-0.7529, 0.755, 0.0), (0.7515, 0.755, 0.0), (0.7515, -0.7494, 0.0), (0.9887, 0.002782, 0.0), (-1.008, 0.002782, 0.0), (-0.0007288, -0.9576, 0.0), (-0.0007288, 1.014, 0.0), (-0.8339, 0.003758, 1.443), (-0.6231, 0.3183, 1.443), (-0.001071, 0.5324, 1.443), (0.6209, 0.3183, 1.443), (0.8171, 0.003758, 1.443), (-0.001071, 0.003758, 1.443), (-0.4043, -1.298, -3.161), (0.4756, -1.246, -3.18), (0.4128, -0.3162, -3.425), (-0.4671, -0.3679, -3.406), (-0.5249, -0.8382, -3.282), (0.5218, -0.7767, -3.304), (-0.03499, -0.222, -3.447), (0.04162, -1.357, -3.148)], [], [(79, 33, 3, 75), (81, 49, 7, 76), (78, 35, 5, 77), (80, 51, 1, 74), (48, 6, 10, 52), (65, 33, 1, 51), (53, 9, 13, 55), (32, 2, 8, 36), (34, 4, 11, 37), (50, 0, 9, 53), (39, 15, 19, 41), (52, 10, 14, 54), (37, 11, 15, 39), (36, 8, 12, 38), (71, 66, 20, 42), (38, 12, 16, 40), (55, 13, 17, 57), (54, 14, 18, 56), (95, 88, 25, 61), (73, 67, 21, 59), (72, 69, 22, 58), (70, 68, 23, 43), (45, 27, 31, 47), (94, 90, 26, 60), (93, 89, 27, 45), (92, 91, 24, 44), (64, 47, 31, 63), (44, 24, 28, 46), (61, 25, 29, 63), (60, 26, 30, 62), (25, 44, 46, 29), (62, 30, 47, 64), (88, 92, 44, 25), (90, 93, 45, 26), (26, 45, 47, 30), (69, 70, 43, 22), (13, 38, 40, 17), (67, 71, 42, 21), (9, 36, 38, 13), (10, 37, 39, 14), (14, 39, 41, 18), (6, 34, 37, 10), (0, 32, 36, 9), (49, 3, 83, 84), (76, 7, 35, 78), (74, 1, 33, 79), (3, 33, 82, 83), (28, 62, 64, 46), (24, 60, 62, 28), (27, 61, 63, 31), (46, 64, 63, 29), (91, 94, 60, 24), (66, 72, 58, 20), (68, 73, 59, 23), (89, 95, 61, 27), (12, 54, 56, 16), (15, 55, 57, 19), (8, 52, 54, 12), (4, 50, 53, 11), (11, 53, 55, 15), (35, 65, 51, 5), (2, 48, 52, 8), (77, 5, 51, 80), (75, 3, 49, 81), (19, 57, 73, 68), (16, 56, 72, 66), (17, 40, 71, 67), (18, 41, 70, 69), (41, 19, 68, 70), (56, 18, 69, 72), (57, 17, 67, 73), (40, 16, 66, 71), (2, 75, 81, 48), (4, 77, 80, 50), (0, 74, 79, 32), (6, 76, 78, 34), (50, 80, 74, 0), (34, 78, 77, 4), (48, 81, 76, 6), (32, 79, 75, 2), (84, 83, 82, 87), (85, 84, 87, 86), (7, 49, 84, 85), (65, 35, 86, 87), (33, 65, 87, 82), (35, 7, 85, 86), (23, 59, 95, 89), (20, 58, 94, 91), (22, 43, 93, 90), (21, 42, 92, 88), (42, 20, 91, 92), (43, 23, 89, 93), (58, 22, 90, 94), (59, 21, 88, 95)])
me_cube_002.polygons.foreach_set('use_smooth', [True] * 94)
_uv = me_cube_002.uv_layers.new(name='UVMap')
_uv.uv.foreach_set('vector', [0.8975, 0.1256, 0.8963, 0.1256, 0.8963, 0.1245, 0.8975, 0.1245, 0.8975, 0.1233, 0.8963, 0.1233, 0.8963, 0.1222, 0.8975, 0.1222, 0.8975, 0.121, 0.8963, 0.121, 0.8963, 0.1199, 0.8975, 0.1199, 0.8975, 0.1187, 0.8963, 0.1187, 0.8963, 0.1176, 0.8975, 0.1176, 0.8986, 0.1233, 0.8986, 0.1222, 0.8986, 0.1222, 0.8986, 0.1233, 0.8952, 0.121, 0.894, 0.121, 0.894, 0.1199, 0.8952, 0.1199, 0.8986, 0.1187, 0.8986, 0.1176, 0.8986, 0.1176, 0.8986, 0.1187, 0.8986, 0.1256, 0.8986, 0.1245, 0.8986, 0.1245, 0.8986, 0.1256, 0.8986, 0.121, 0.8986, 0.1199, 0.8986, 0.1199, 0.8986, 0.121, 0.8986, 0.1187, 0.8986, 0.1176, 0.8986, 0.1176, 0.8986, 0.1187, 0.8986, 0.121, 0.8986, 0.1199, 0.8986, 0.1199, 0.8986, 0.121, 0.8986, 0.1233, 0.8986, 0.1222, 0.8986, 0.1222, 0.8986, 0.1233, 0.8986, 0.121, 0.8986, 0.1199, 0.8986, 0.1199, 0.8986, 0.121, 0.8986, 0.1256, 0.8986, 0.1245, 0.8986, 0.1245, 0.8986, 0.1256, 0.8986, 0.1256, 0.8986, 0.1245, 0.8986, 0.1245, 0.8986, 0.1256, 0.8986, 0.1256, 0.8986, 0.1245, 0.8986, 0.1245, 0.8986, 0.1256, 0.8986, 0.1187, 0.8986, 0.1176, 0.8986, 0.1176, 0.8986, 0.1187, 0.8986, 0.1233, 0.8986, 0.1222, 0.8986, 0.1222, 0.8986, 0.1233, 0.8986, 0.1187, 0.8986, 0.1176, 0.8986, 0.1176, 0.8986, 0.1187, 0.8986, 0.1187, 0.8986, 0.1176, 0.8986, 0.1176, 0.8986, 0.1187, 0.8986, 0.1233, 0.8986, 0.1222, 0.8986, 0.1222, 0.8986, 0.1233, 0.8986, 0.121, 0.8986, 0.1199, 0.8986, 0.1199, 0.8986, 0.121, 0.8986, 0.121, 0.8986, 0.1199, 0.8986, 0.1199, 0.8986, 0.121, 0.8986, 0.1233, 0.8986, 0.1222, 0.8986, 0.1222, 0.8986, 0.1233, 0.8986, 0.121, 0.8986, 0.1199, 0.8986, 0.1199, 0.8986, 0.121, 0.8986, 0.1256, 0.8986, 0.1245, 0.8986, 0.1245, 0.8986, 0.1256, 0.8998, 0.121, 0.8986, 0.121, 0.8986, 0.1199, 0.8998, 0.1199, 0.8986, 0.1256, 0.8986, 0.1245, 0.8986, 0.1245, 0.8986, 0.1256, 0.8986, 0.1187, 0.8986, 0.1176, 0.8986, 0.1176, 0.8986, 0.1187, 0.8986, 0.1233, 0.8986, 0.1222, 0.8986, 0.1222, 0.8986, 0.1233, 0.8986, 0.1268, 0.8986, 0.1256, 0.8986, 0.1256, 0.8986, 0.1268, 0.8998, 0.1222, 0.8986, 0.1222, 0.8986, 0.121, 0.8998, 0.121, 0.8986, 0.1268, 0.8986, 0.1256, 0.8986, 0.1256, 0.8986, 0.1268, 0.8986, 0.1222, 0.8986, 0.121, 0.8986, 0.121, 0.8986, 0.1222, 0.8986, 0.1222, 0.8986, 0.121, 0.8986, 0.121, 0.8986, 0.1222, 0.8986, 0.1222, 0.8986, 0.121, 0.8986, 0.121, 0.8986, 0.1222, 0.8986, 0.1268, 0.8986, 0.1256, 0.8986, 0.1256, 0.8986, 0.1268, 0.8986, 0.1268, 0.8986, 0.1256, 0.8986, 0.1256, 0.8986, 0.1268, 0.8986, 0.1268, 0.8986, 0.1256, 0.8986, 0.1256, 0.8986, 0.1268, 0.8986, 0.1222, 0.8986, 0.121, 0.8986, 0.121, 0.8986, 0.1222, 0.8986, 0.1222, 0.8986, 0.121, 0.8986, 0.121, 0.8986, 0.1222, 0.8986, 0.1222, 0.8986, 0.121, 0.8986, 0.121, 0.8986, 0.1222, 0.8986, 0.1268, 0.8986, 0.1256, 0.8986, 0.1256, 0.8986, 0.1268, 0.8963, 0.1233, 0.8963, 0.1245, 0.8963, 0.1245, 0.8963, 0.1233, 0.8975, 0.1222, 0.8963, 0.1222, 0.8963, 0.121, 0.8975, 0.121, 0.8975, 0.1268, 0.8963, 0.1268, 0.8963, 0.1256, 0.8975, 0.1256, 0.8963, 0.1245, 0.8963, 0.1256, 0.8963, 0.1256, 0.8963, 0.1245, 0.9009, 0.1222, 0.8998, 0.1222, 0.8998, 0.121, 0.9009, 0.121, 0.8986, 0.1245, 0.8986, 0.1233, 0.8986, 0.1233, 0.8986, 0.1245, 0.8986, 0.1199, 0.8986, 0.1187, 0.8986, 0.1187, 0.8986, 0.1199, 0.9009, 0.121, 0.8998, 0.121, 0.8998, 0.1199, 0.9009, 0.1199, 0.8986, 0.1245, 0.8986, 0.1233, 0.8986, 0.1233, 0.8986, 0.1245, 0.8986, 0.1245, 0.8986, 0.1233, 0.8986, 0.1233, 0.8986, 0.1245, 0.8986, 0.1199, 0.8986, 0.1187, 0.8986, 0.1187, 0.8986, 0.1199, 0.8986, 0.1199, 0.8986, 0.1187, 0.8986, 0.1187, 0.8986, 0.1199, 0.8986, 0.1245, 0.8986, 0.1233, 0.8986, 0.1233, 0.8986, 0.1245, 0.8986, 0.1199, 0.8986, 0.1187, 0.8986, 0.1187, 0.8986, 0.1199, 0.8986, 0.1245, 0.8986, 0.1233, 0.8986, 0.1233, 0.8986, 0.1245, 0.8986, 0.1199, 0.8986, 0.1187, 0.8986, 0.1187, 0.8986, 0.1199, 0.8986, 0.1199, 0.8986, 0.1187, 0.8986, 0.1187, 0.8986, 0.1199, 0.8963, 0.121, 0.8952, 0.121, 0.8952, 0.1199, 0.8963, 0.1199, 0.8986, 0.1245, 0.8986, 0.1233, 0.8986, 0.1233, 0.8986, 0.1245, 0.8975, 0.1199, 0.8963, 0.1199, 0.8963, 0.1187, 0.8975, 0.1187, 0.8975, 0.1245, 0.8963, 0.1245, 0.8963, 0.1233, 0.8975, 0.1233, 0.8986, 0.1199, 0.8986, 0.1187, 0.8986, 0.1187, 0.8986, 0.1199, 0.8986, 0.1245, 0.8986, 0.1233, 0.8986, 0.1233, 0.8986, 0.1245, 0.8986, 0.1268, 0.8986, 0.1256, 0.8986, 0.1256, 0.8986, 0.1268, 0.8986, 0.1222, 0.8986, 0.121, 0.8986, 0.121, 0.8986, 0.1222, 0.8986, 0.121, 0.8986, 0.1199, 0.8986, 0.1199, 0.8986, 0.121, 0.8986, 0.1233, 0.8986, 0.1222, 0.8986, 0.1222, 0.8986, 0.1233, 0.8986, 0.1187, 0.8986, 0.1176, 0.8986, 0.1176, 0.8986, 0.1187, 0.8986, 0.1256, 0.8986, 0.1245, 0.8986, 0.1245, 0.8986, 0.1256, 0.8986, 0.1245, 0.8975, 0.1245, 0.8975, 0.1233, 0.8986, 0.1233, 0.8986, 0.1199, 0.8975, 0.1199, 0.8975, 0.1187, 0.8986, 0.1187, 0.8986, 0.1268, 0.8975, 0.1268, 0.8975, 0.1256, 0.8986, 0.1256, 0.8986, 0.1222, 0.8975, 0.1222, 0.8975, 0.121, 0.8986, 0.121, 0.8986, 0.1187, 0.8975, 0.1187, 0.8975, 0.1176, 0.8986, 0.1176, 0.8986, 0.121, 0.8975, 0.121, 0.8975, 0.1199, 0.8986, 0.1199, 0.8986, 0.1233, 0.8975, 0.1233, 0.8975, 0.1222, 0.8986, 0.1222, 0.8986, 0.1256, 0.8975, 0.1256, 0.8975, 0.1245, 0.8986, 0.1245, 0.8952, 0.1222, 0.894, 0.1222, 0.894, 0.121, 0.8952, 0.121, 0.8963, 0.1222, 0.8952, 0.1222, 0.8952, 0.121, 0.8963, 0.121, 0.8963, 0.1222, 0.8963, 0.1233, 0.8963, 0.1233, 0.8963, 0.1222, 0.8952, 0.121, 0.8963, 0.121, 0.8963, 0.121, 0.8952, 0.121, 0.894, 0.121, 0.8952, 0.121, 0.8952, 0.121, 0.894, 0.121, 0.8963, 0.121, 0.8963, 0.1222, 0.8963, 0.1222, 0.8963, 0.121, 0.8986, 0.1199, 0.8986, 0.1187, 0.8986, 0.1187, 0.8986, 0.1199, 0.8986, 0.1245, 0.8986, 0.1233, 0.8986, 0.1233, 0.8986, 0.1245, 0.8986, 0.1222, 0.8986, 0.121, 0.8986, 0.121, 0.8986, 0.1222, 0.8986, 0.1268, 0.8986, 0.1256, 0.8986, 0.1256, 0.8986, 0.1268, 0.8986, 0.1256, 0.8986, 0.1245, 0.8986, 0.1245, 0.8986, 0.1256, 0.8986, 0.121, 0.8986, 0.1199, 0.8986, 0.1199, 0.8986, 0.121, 0.8986, 0.1233, 0.8986, 0.1222, 0.8986, 0.1222, 0.8986, 0.1233, 0.8986, 0.1187, 0.8986, 0.1176, 0.8986, 0.1176, 0.8986, 0.1187])
me_cube_002.materials.append(mat_fur)
me_cube_002.use_remesh_fix_poles = True
me_cube_002.use_remesh_preserve_attributes = False
me_cube_002.update()
me_icosphere = bpy.data.meshes.new('Icosphere')
me_icosphere.from_pydata([(0.0, 0.0, -1.0), (0.7236, -0.5257, -0.4472), (-0.2764, -0.8506, -0.4472), (-0.8944, 0.0, -0.4472), (-0.2764, 0.8506, -0.4472), (0.7236, 0.5257, -0.4472), (0.2764, -0.8506, 0.4472), (-0.7236, -0.5257, 0.4472), (-0.7236, 0.5257, 0.4472), (0.2764, 0.8506, 0.4472), (0.8944, 0.0, 0.4472), (0.0, 0.0, 1.0), (-0.1625, -0.5, -0.8507), (0.4253, -0.309, -0.8507), (0.2629, -0.809, -0.5257), (0.8506, 0.0, -0.5257), (0.4253, 0.309, -0.8507), (-0.5257, 0.0, -0.8507), (-0.6882, -0.5, -0.5257), (-0.1625, 0.5, -0.8507), (-0.6882, 0.5, -0.5257), (0.2629, 0.809, -0.5257), (0.9511, -0.309, 0.0), (0.9511, 0.309, 0.0), (0.0, -1.0, 0.0), (0.5878, -0.809, 0.0), (-0.9511, -0.309, 0.0), (-0.5878, -0.809, 0.0), (-0.5878, 0.809, 0.0), (-0.9511, 0.309, 0.0), (0.5878, 0.809, 0.0), (0.0, 1.0, 0.0), (0.6882, -0.5, 0.5257), (-0.2629, -0.809, 0.5257), (-0.8506, 0.0, 0.5257), (-0.2629, 0.809, 0.5257), (0.6882, 0.5, 0.5257), (0.1625, -0.5, 0.8507), (0.5257, 0.0, 0.8507), (-0.4253, -0.309, 0.8507), (-0.4253, 0.309, 0.8507), (0.1625, 0.5, 0.8507)], [], [(0, 13, 12), (1, 13, 15), (0, 12, 17), (0, 17, 19), (0, 19, 16), (1, 15, 22), (2, 14, 24), (3, 18, 26), (4, 20, 28), (5, 21, 30), (1, 22, 25), (2, 24, 27), (3, 26, 29), (4, 28, 31), (5, 30, 23), (6, 32, 37), (7, 33, 39), (8, 34, 40), (9, 35, 41), (10, 36, 38), (38, 41, 11), (38, 36, 41), (36, 9, 41), (41, 40, 11), (41, 35, 40), (35, 8, 40), (40, 39, 11), (40, 34, 39), (34, 7, 39), (39, 37, 11), (39, 33, 37), (33, 6, 37), (37, 38, 11), (37, 32, 38), (32, 10, 38), (23, 36, 10), (23, 30, 36), (30, 9, 36), (31, 35, 9), (31, 28, 35), (28, 8, 35), (29, 34, 8), (29, 26, 34), (26, 7, 34), (27, 33, 7), (27, 24, 33), (24, 6, 33), (25, 32, 6), (25, 22, 32), (22, 10, 32), (30, 31, 9), (30, 21, 31), (21, 4, 31), (28, 29, 8), (28, 20, 29), (20, 3, 29), (26, 27, 7), (26, 18, 27), (18, 2, 27), (24, 25, 6), (24, 14, 25), (14, 1, 25), (22, 23, 10), (22, 15, 23), (15, 5, 23), (16, 21, 5), (16, 19, 21), (19, 4, 21), (19, 20, 4), (19, 17, 20), (17, 3, 20), (17, 18, 3), (17, 12, 18), (12, 2, 18), (15, 16, 5), (15, 13, 16), (13, 0, 16), (12, 14, 2), (12, 13, 14), (13, 1, 14)])
me_icosphere.polygons.foreach_set('use_smooth', [True] * 80)
_uv = me_icosphere.uv_layers.new(name='UVMap')
_uv.uv.foreach_set('vector', [0.6084, 0.6749, 0.6078, 0.674, 0.6089, 0.674, 0.6073, 0.6731, 0.6068, 0.674, 0.6063, 0.6731, 0.6, 0.6749, 0.5995, 0.674, 0.6005, 0.674, 0.6021, 0.6749, 0.6016, 0.674, 0.6026, 0.674, 0.6042, 0.6749, 0.6037, 0.674, 0.6047, 0.674, 0.6073, 0.6731, 0.6063, 0.6731, 0.6068, 0.6722, 0.6094, 0.6731, 0.6084, 0.6731, 0.6089, 0.6722, 0.6011, 0.6731, 0.6, 0.6731, 0.6005, 0.6722, 0.6031, 0.6731, 0.6021, 0.6731, 0.6026, 0.6722, 0.6052, 0.6731, 0.6042, 0.6731, 0.6047, 0.6722, 0.6073, 0.6731, 0.6068, 0.6722, 0.6078, 0.6722, 0.6094, 0.6731, 0.6089, 0.6722, 0.6099, 0.6722, 0.6011, 0.6731, 0.6005, 0.6722, 0.6016, 0.6722, 0.6031, 0.6731, 0.6026, 0.6722, 0.6037, 0.6722, 0.6052, 0.6731, 0.6047, 0.6722, 0.6058, 0.6722, 0.6084, 0.6713, 0.6073, 0.6713, 0.6078, 0.6704, 0.6105, 0.6713, 0.6094, 0.6713, 0.6099, 0.6704, 0.6021, 0.6713, 0.6011, 0.6713, 0.6016, 0.6704, 0.6042, 0.6713, 0.6031, 0.6713, 0.6037, 0.6704, 0.6063, 0.6713, 0.6052, 0.6713, 0.6058, 0.6704, 0.6058, 0.6704, 0.6047, 0.6704, 0.6052, 0.6695, 0.6058, 0.6704, 0.6052, 0.6713, 0.6047, 0.6704, 0.6052, 0.6713, 0.6042, 0.6713, 0.6047, 0.6704, 0.6037, 0.6704, 0.6026, 0.6704, 0.6031, 0.6695, 0.6037, 0.6704, 0.6031, 0.6713, 0.6026, 0.6704, 0.6031, 0.6713, 0.6021, 0.6713, 0.6026, 0.6704, 0.6016, 0.6704, 0.6005, 0.6704, 0.6011, 0.6695, 0.6016, 0.6704, 0.6011, 0.6713, 0.6005, 0.6704, 0.6011, 0.6713, 0.6, 0.6713, 0.6005, 0.6704, 0.6099, 0.6704, 0.6089, 0.6704, 0.6094, 0.6695, 0.6099, 0.6704, 0.6094, 0.6713, 0.6089, 0.6704, 0.6094, 0.6713, 0.6084, 0.6713, 0.6089, 0.6704, 0.6078, 0.6704, 0.6068, 0.6704, 0.6073, 0.6695, 0.6078, 0.6704, 0.6073, 0.6713, 0.6068, 0.6704, 0.6073, 0.6713, 0.6063, 0.6713, 0.6068, 0.6704, 0.6058, 0.6722, 0.6052, 0.6713, 0.6063, 0.6713, 0.6058, 0.6722, 0.6047, 0.6722, 0.6052, 0.6713, 0.6047, 0.6722, 0.6042, 0.6713, 0.6052, 0.6713, 0.6037, 0.6722, 0.6031, 0.6713, 0.6042, 0.6713, 0.6037, 0.6722, 0.6026, 0.6722, 0.6031, 0.6713, 0.6026, 0.6722, 0.6021, 0.6713, 0.6031, 0.6713, 0.6016, 0.6722, 0.6011, 0.6713, 0.6021, 0.6713, 0.6016, 0.6722, 0.6005, 0.6722, 0.6011, 0.6713, 0.6005, 0.6722, 0.6, 0.6713, 0.6011, 0.6713, 0.6099, 0.6722, 0.6094, 0.6713, 0.6105, 0.6713, 0.6099, 0.6722, 0.6089, 0.6722, 0.6094, 0.6713, 0.6089, 0.6722, 0.6084, 0.6713, 0.6094, 0.6713, 0.6078, 0.6722, 0.6073, 0.6713, 0.6084, 0.6713, 0.6078, 0.6722, 0.6068, 0.6722, 0.6073, 0.6713, 0.6068, 0.6722, 0.6063, 0.6713, 0.6073, 0.6713, 0.6047, 0.6722, 0.6037, 0.6722, 0.6042, 0.6713, 0.6047, 0.6722, 0.6042, 0.6731, 0.6037, 0.6722, 0.6042, 0.6731, 0.6031, 0.6731, 0.6037, 0.6722, 0.6026, 0.6722, 0.6016, 0.6722, 0.6021, 0.6713, 0.6026, 0.6722, 0.6021, 0.6731, 0.6016, 0.6722, 0.6021, 0.6731, 0.6011, 0.6731, 0.6016, 0.6722, 0.6005, 0.6722, 0.5995, 0.6722, 0.6, 0.6713, 0.6005, 0.6722, 0.6, 0.6731, 0.5995, 0.6722, 0.6, 0.6731, 0.599, 0.6731, 0.5995, 0.6722, 0.6089, 0.6722, 0.6078, 0.6722, 0.6084, 0.6713, 0.6089, 0.6722, 0.6084, 0.6731, 0.6078, 0.6722, 0.6084, 0.6731, 0.6073, 0.6731, 0.6078, 0.6722, 0.6068, 0.6722, 0.6058, 0.6722, 0.6063, 0.6713, 0.6068, 0.6722, 0.6063, 0.6731, 0.6058, 0.6722, 0.6063, 0.6731, 0.6052, 0.6731, 0.6058, 0.6722, 0.6047, 0.674, 0.6042, 0.6731, 0.6052, 0.6731, 0.6047, 0.674, 0.6037, 0.674, 0.6042, 0.6731, 0.6037, 0.674, 0.6031, 0.6731, 0.6042, 0.6731, 0.6026, 0.674, 0.6021, 0.6731, 0.6031, 0.6731, 0.6026, 0.674, 0.6016, 0.674, 0.6021, 0.6731, 0.6016, 0.674, 0.6011, 0.6731, 0.6021, 0.6731, 0.6005, 0.674, 0.6, 0.6731, 0.6011, 0.6731, 0.6005, 0.674, 0.5995, 0.674, 0.6, 0.6731, 0.5995, 0.674, 0.599, 0.6731, 0.6, 0.6731, 0.6063, 0.6731, 0.6058, 0.674, 0.6052, 0.6731, 0.6063, 0.6731, 0.6068, 0.674, 0.6058, 0.674, 0.6068, 0.674, 0.6063, 0.6749, 0.6058, 0.674, 0.6089, 0.674, 0.6084, 0.6731, 0.6094, 0.6731, 0.6089, 0.674, 0.6078, 0.674, 0.6084, 0.6731, 0.6078, 0.674, 0.6073, 0.6731, 0.6084, 0.6731])
me_icosphere.materials.append(mat_mouth)
me_icosphere.use_remesh_fix_poles = True
me_icosphere.use_remesh_preserve_attributes = False
me_icosphere.update()
me_cube_003 = bpy.data.meshes.new('Cube.003')
me_cube_003.from_pydata([(1.61, 0.2171, 1.736), (1.708, 6.657e-08, 1.731), (1.638, 6.657e-08, 1.769)], [], [(1, 0, 2)])
me_cube_003.polygons.foreach_set('use_smooth', [True] * 1)
_uv = me_cube_003.uv_layers.new(name='UVMap')
_uv.uv.foreach_set('vector', [0.7818, 0.4715, 0.7818, 0.466, 0.7818, 0.4715])
me_cube_003.materials.append(mat_nose)
me_cube_003.use_remesh_preserve_volume = False
me_cube_003.use_remesh_preserve_attributes = False
me_cube_003.use_mirror_vertex_groups = False
me_cube_003.update()
me_cube_004 = bpy.data.meshes.new('Cube.004')
me_cube_004.from_pydata([(1.886, 0.121, 1.593), (1.909, 6.657e-08, 1.575), (1.772, 6.657e-08, 1.687), (1.827, 0.1712, 1.642)], [], [(1, 0, 3, 2)])
me_cube_004.polygons.foreach_set('use_smooth', [True] * 1)
_uv = me_cube_004.uv_layers.new(name='UVMap')
_uv.uv.foreach_set('vector', [0.6068, 0.6595, 0.6068, 0.6525, 0.6068, 0.6525, 0.6068, 0.6595])
me_cube_004.materials.append(mat_mouth)
me_cube_004.use_remesh_preserve_volume = False
me_cube_004.use_remesh_preserve_attributes = False
me_cube_004.use_mirror_vertex_groups = False
me_cube_004.update()

# ---- objects
ob_body = bpy.data.objects.new('Body', me_cube)
ob_light = bpy.data.objects.new('Light', light_light)
ob_leg = bpy.data.objects.new('Leg', me_cube_001)
ob_arm = bpy.data.objects.new('Arm', me_cube_002)
ob_eyes = bpy.data.objects.new('eyes', me_icosphere)
ob_nose = bpy.data.objects.new('Nose', me_cube_003)
ob_mouth = bpy.data.objects.new('Mouth', me_cube_004)

# ---- transforms, parenting, visibility, modifiers, constraints
ob_body.location = (0.0, 0.0, 0.0)
ob_body.rotation_euler = (9.035e-08, 0.9299, 1.801e-07)
ob_body.scale = (0.7058, 1.0, 1.203)
ob_body.lock_rotations_4d = False
ob_body.empty_display_type = 'ARROWS'
ob_body.lineart.crease_threshold = 0.0
_m = ob_body.modifiers.new('Mirror', 'MIRROR')
_m.use_axis = (False, True, False)
_m = ob_body.modifiers.new('Auto Smooth', 'NODES')
_m.node_group = ng_auto_smooth
_gi = [s.identifier for s in ng_auto_smooth.interface.items_tree if s.item_type == 'SOCKET' and s.in_out == 'INPUT']
_m[_gi[1]] = 0.7837  # Angle
ob_light.location = (4.076, 1.005, 5.904)
ob_light.rotation_euler = (0.6503, 0.05522, 1.866)
ob_light.lock_rotations_4d = False
ob_light.empty_display_type = 'ARROWS'
ob_light.color = (0.0, 0.0, 0.0, 0.0)
ob_light.lineart.crease_threshold = 0.0
ob_leg.location = (-0.3771, 0.6939, -0.973)
ob_leg.scale = (0.3732, 0.388, 0.525)
_m = ob_leg.modifiers.new('Mirror', 'MIRROR')
_m.use_axis = (False, True, False)
_m.mirror_object = ob_body
_m = ob_leg.modifiers.new('Auto Smooth', 'NODES')
_m.node_group = ng_auto_smooth
_gi = [s.identifier for s in ng_auto_smooth.interface.items_tree if s.item_type == 'SOCKET' and s.in_out == 'INPUT']
_m[_gi[1]] = 0.4451  # Angle
ob_arm.location = (0.9507, 1.222, -0.1704)
ob_arm.rotation_euler = (0.1917, -0.2022, 0.0158)
ob_arm.scale = (0.4109, 0.4109, 0.5091)
_m = ob_arm.modifiers.new('Mirror', 'MIRROR')
_m.use_axis = (False, True, False)
_m.mirror_object = ob_body
_m = ob_arm.modifiers.new('Auto Smooth', 'NODES')
_m.node_group = ng_auto_smooth
_gi = [s.identifier for s in ng_auto_smooth.interface.items_tree if s.item_type == 'SOCKET' and s.in_out == 'INPUT']
_m[_gi[1]] = 0.5917  # Angle
ob_eyes.location = (2.295, 0.1788, 0.6281)
ob_eyes.rotation_euler = (1.304e-09, 0.1388, 1.876e-08)
ob_eyes.scale = (0.07636, 0.07636, 0.04535)
_m = ob_eyes.modifiers.new('Mirror', 'MIRROR')
_m.use_axis = (False, True, False)
_m.mirror_object = ob_body
ob_nose.location = (0.0, 0.0, 0.0)
ob_nose.rotation_euler = (9.035e-08, 0.9299, 1.801e-07)
ob_nose.scale = (0.7058, 1.0, 1.203)
ob_nose.lock_rotations_4d = False
ob_nose.empty_display_type = 'ARROWS'
ob_nose.lineart.crease_threshold = 0.0
_m = ob_nose.modifiers.new('Mirror', 'MIRROR')
_m.use_axis = (False, True, False)
_m = ob_nose.modifiers.new('Auto Smooth', 'NODES')
_m.node_group = ng_auto_smooth
_gi = [s.identifier for s in ng_auto_smooth.interface.items_tree if s.item_type == 'SOCKET' and s.in_out == 'INPUT']
_m[_gi[1]] = 0.3491  # Angle
ob_mouth.location = (0.0, 0.0, 0.0)
ob_mouth.rotation_euler = (9.035e-08, 0.9299, 1.801e-07)
ob_mouth.scale = (0.7058, 1.0, 1.203)
ob_mouth.lock_rotations_4d = False
ob_mouth.empty_display_type = 'ARROWS'
ob_mouth.lineart.crease_threshold = 0.0
_m = ob_mouth.modifiers.new('Mirror', 'MIRROR')
_m.use_axis = (False, True, False)

# ---- collection membership
col_collection.objects.link(ob_body)
col_collection.objects.link(ob_light)
col_collection.objects.link(ob_leg)
col_collection.objects.link(ob_arm)
col_collection.objects.link(ob_eyes)
col_collection.objects.link(ob_nose)
col_collection.objects.link(ob_mouth)

# ---- scene / render settings (as saved in the file)
scene.frame_start = 1; scene.frame_end = 250; scene.frame_set(1)
scene.render.engine = 'BLENDER_EEVEE_NEXT'
scene.cycles.sampling_pattern = 'TABULATED_SOBOL'
scene.cycles.use_light_tree = False
scene.view_settings.view_transform = 'Filmic'
bpy.context.view_layer.update()

# ---- added for rendering (the .blend has no active camera): camera
cam_auto = bpy.data.cameras.new('AutoCamera')
cam_auto.lens = 50.0
cam_auto.sensor_width = 36.0
cam_auto.clip_end = 1000.0
ob_auto_camera = bpy.data.objects.new('AutoCamera', cam_auto)
scene.collection.objects.link(ob_auto_camera)
ob_auto_camera.location = (7.55275, -8.10293, 4.83642)
ob_auto_camera.rotation_euler = (1.09748, -7.21219e-08, 0.694738)
scene.camera = ob_auto_camera
bpy.context.view_layer.update()
